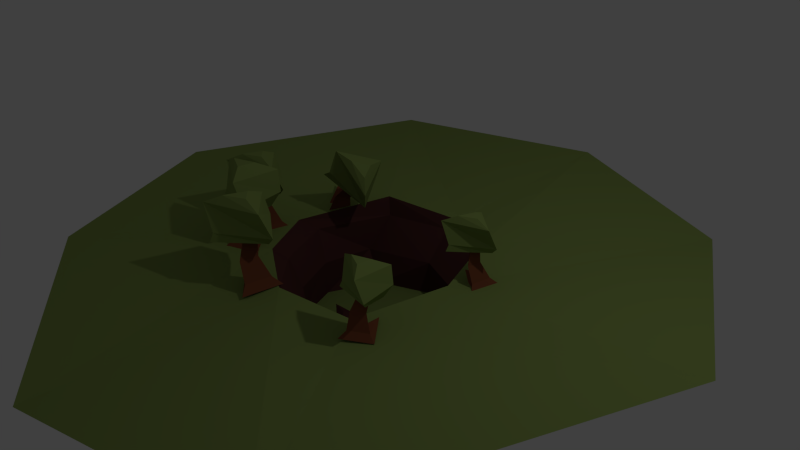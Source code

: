 # Source: DemoSceneProj.blend  (saved by Blender 2.68.0; exported with 4.5.12 LTS)
import bpy
from mathutils import Matrix  # noqa: F401  (used for matrix-valued properties, if any)

bpy.ops.wm.read_factory_settings(use_empty=True)
scene = bpy.context.scene
scene.name = 'Scene'

# ---- collections
col_collection_1 = bpy.data.collections.new('Collection 1'); scene.collection.children.link(col_collection_1)

# ---- materials (node trees are filled in below, after node groups)
mat_grass = bpy.data.materials.new('Grass')
mat_grass.alpha_threshold = 0.0
mat_grass.use_transparent_shadow = False
mat_grass.diffuse_color = (0.239, 0.3185, 0.08615, 1.0)
mat_grass.roughness = 0.5
mat_grass.specular_intensity = 0.0
mat_grass.line_color = (0.0, 0.0, 0.0, 1.0)
mat_dirt = bpy.data.materials.new('Dirt')
mat_dirt.alpha_threshold = 0.0
mat_dirt.use_transparent_shadow = False
mat_dirt.diffuse_color = (0.0985, 0.03538, 0.03291, 1.0)
mat_dirt.roughness = 0.5
mat_dirt.specular_intensity = 0.2812
mat_dirt.line_color = (0.0, 0.0, 0.0, 1.0)
mat_bark = bpy.data.materials.new('Bark')
mat_bark.alpha_threshold = 0.0
mat_bark.use_transparent_shadow = False
mat_bark.diffuse_color = (0.2203, 0.06972, 0.0326, 1.0)
mat_bark.roughness = 0.5
mat_bark.specular_intensity = 0.0
mat_bark.line_color = (0.0, 0.0, 0.0, 1.0)

# ---- material node trees

# ---- world
world_world = bpy.data.worlds.new('World'); scene.world = world_world
world_world.color = (0.05088, 0.05088, 0.05088)
world_world.use_sun_shadow = False
world_world.sun_shadow_jitter_overblur = 0.0
world_world.cycles.sampling_method = 'MANUAL'
world_world.cycles.sample_map_resolution = 256

# ---- cameras
cam_camera = bpy.data.cameras.new('Camera')
cam_camera.clip_end = 100.0
cam_camera.lens = 35.0
cam_camera.sensor_width = 32.0
cam_camera.sensor_height = 18.0
cam_camera.ortho_scale = 7.314
cam_camera.dof.focus_distance = 0.0
cam_camera.dof.aperture_fstop = 128.0

# ---- lights
light_lamp = bpy.data.lights.new('Lamp', 'POINT')
light_lamp.transmission_factor = 0.0
light_lamp.cutoff_distance = 30.0
light_lamp.energy = 100.0
light_lamp.shadow_buffer_clip_start = 1.001
light_lamp.shadow_soft_size = 0.1
light_lamp.shadow_maximum_resolution = 0.006
light_lamp.use_absolute_resolution = True
light_lamp.cycles.use_multiple_importance_sampling = False

# ---- meshes
me_cylinder_001 = bpy.data.meshes.new('Cylinder.001')
me_cylinder_001.from_pydata([(-0.3409, 0.4877, 0.04378), (0.203, 0.5201, 0.04378), (0.1458, 0.1051, 0.04378), (-0.1019, 0.3959, 0.1001), (0.1132, 0.4604, 0.1113), (0.0759, 0.1901, 0.1113), (-0.147, 0.3618, 0.2934), (0.002392, 0.4066, 0.3012), (-0.02351, 0.2188, 0.3012), (-0.1632, 0.4271, 0.5351), (-0.05928, 0.4583, 0.5405), (-0.0773, 0.3277, 0.5405), (-0.2095, 0.3938, 0.6645), (-0.1056, 0.4249, 0.67), (-0.1236, 0.2944, 0.67), (-0.1393, 0.4497, 0.8943), (0.01098, 0.3257, 0.904), (-0.2019, 0.2222, 0.904), (-0.221, 0.6541, 0.7971), (0.1903, 0.3241, 0.8098), (-0.3696, 0.1141, 0.8202), (-0.1594, 0.6826, 0.5848), (0.2333, 0.425, 0.5471), (-0.23, 0.102, 0.5575), (-0.1707, 0.5682, 0.4132), (0.1628, 0.4264, 0.4744), (-0.2461, 0.06762, 0.4744)], [], [(0, 1, 4, 3), (1, 2, 5, 4), (2, 0, 3, 5), (5, 8, 7, 4), (6, 9, 11, 8), (3, 6, 8, 5), (4, 7, 6, 3), (10, 13, 12, 9), (7, 10, 9, 6), (8, 11, 10, 7), (13, 14, 12), (11, 14, 13, 10), (9, 12, 14, 11), (16, 15, 17), (19, 22, 21, 18), (15, 18, 20, 17), (16, 19, 18, 15), (17, 20, 19, 16), (23, 26, 25, 22), (20, 23, 22, 19), (18, 21, 23, 20), (25, 26, 24), (21, 24, 26, 23), (22, 25, 24, 21)])
me_cylinder_001.polygons.foreach_set('material_index', [2, 2, 2, 2, 2, 2, 2, 2, 2, 2, 2, 2, 2, 0, 0, 0, 0, 0, 0, 0, 0, 0, 0, 0])
_uv = me_cylinder_001.uv_layers.new(name='UVMap')
_uv.uv.foreach_set('vector', [0.9444, 0.0337, 0.9206, 0.08281, 0.95, 0.07, 0.9575, 0.06085, 0.03619, 0.866, 0.0, 0.8659, 0.006193, 0.9087, 0.01857, 0.9087, 0.8148, 0.9269, 0.8128, 0.8659, 0.7765, 0.8946, 0.7768, 0.9078, 0.006193, 0.9087, 0.006193, 0.9087, 0.01857, 0.9087, 0.01857, 0.9087, 0.7765, 0.8946, 0.7765, 0.8946, 0.7768, 0.9078, 0.7768, 0.9078, 0.7765, 0.8946, 0.7765, 0.8946, 0.7768, 0.9078, 0.7768, 0.9078, 0.95, 0.07, 0.95, 0.07, 0.9575, 0.06085, 0.9575, 0.06085, 0.95, 0.07, 0.95, 0.07, 0.9575, 0.06085, 0.9575, 0.06085, 0.95, 0.07, 0.95, 0.07, 0.9575, 0.06085, 0.9575, 0.06085, 0.006193, 0.9087, 0.006193, 0.9087, 0.01857, 0.9087, 0.01857, 0.9087, 0.95, 0.07, 0.9639, 0.07363, 0.9575, 0.06085, 0.006193, 0.9087, 0.006193, 0.9087, 0.01857, 0.9087, 0.01857, 0.9087, 0.7765, 0.8946, 0.7765, 0.8946, 0.7768, 0.9078, 0.7768, 0.9078, 0.95, 0.07, 0.9575, 0.06085, 0.9639, 0.07363, 0.95, 0.07, 0.95, 0.07, 0.9575, 0.06085, 0.9575, 0.06085, 0.9575, 0.06085, 0.9575, 0.06085, 0.9639, 0.07363, 0.9639, 0.07363, 0.95, 0.07, 0.95, 0.07, 0.9575, 0.06085, 0.9575, 0.06085, 0.9639, 0.07363, 0.9639, 0.07363, 0.95, 0.07, 0.95, 0.07, 0.9639, 0.07363, 0.9639, 0.07363, 0.95, 0.07, 0.95, 0.07, 0.9639, 0.07363, 0.9639, 0.07363, 0.95, 0.07, 0.95, 0.07, 0.9575, 0.06085, 0.9575, 0.06085, 0.9639, 0.07363, 0.9639, 0.07363, 0.95, 0.07, 0.9639, 0.07363, 0.9575, 0.06085, 0.9575, 0.06085, 0.9575, 0.06085, 0.9639, 0.07363, 0.9639, 0.07363, 0.95, 0.07, 0.95, 0.07, 0.9575, 0.06085, 0.9575, 0.06085])
me_cylinder_001.materials.append(mat_grass)
me_cylinder_001.materials.append(mat_dirt)
me_cylinder_001.materials.append(mat_bark)
me_cylinder_001.use_remesh_preserve_volume = False
me_cylinder_001.use_remesh_preserve_attributes = False
me_cylinder_001.use_mirror_vertex_groups = False
me_cylinder_001.update()
me_cylinder = bpy.data.meshes.new('Cylinder')
me_cylinder.from_pydata([(0.0, 1.0, -1.0), (0.0004144, 1.008, -0.5237), (0.7071, 0.7071, -1.0), (0.6123, 0.803, -0.5778), (1.0, -4.371e-08, -1.0), (1.009, 0.08511, -0.5227), (0.7071, -0.7071, -1.0), (0.3862, -0.9349, -0.5906), (-8.742e-08, -1.0, -1.0), (-0.1408, -1.041, -0.6284), (-0.7071, -0.7071, -1.0), (-0.7273, -0.6223, -0.5458), (-1.0, 1.192e-08, -1.0), (-1.008, -0.0009647, -0.5237), (-0.7071, 0.7071, -1.0), (-0.9696, 0.77, -0.5784), (0.00889, 1.351, -0.1175), (0.7761, 1.094, -0.1854), (1.273, 0.1935, -0.1163), (0.789, -1.043, -0.1534), (-0.1682, -1.219, -0.2488), (-0.9035, -0.6935, -0.1452), (-1.256, 0.0856, -0.1175), (-0.8937, 1.108, -0.1289), (0.1277, 1.473, 0.01872), (0.8531, 1.156, 0.06279), (1.285, 0.04037, 0.05158), (0.934, -1.184, -0.03061), (-0.1785, -1.37, -0.006439), (-1.012, -0.8648, 0.01386), (-1.462, -0.08385, 0.009263), (-0.9712, 1.171, 0.1245), (0.1514, 4.375, 0.2178), (2.807, 3.486, -0.01729), (4.529, 0.3695, 0.222), (2.852, -3.911, 0.09341), (-0.4616, -4.519, -0.2367), (-3.007, -2.701, 0.1219), (-4.228, -0.004154, 0.2178), (-2.973, 3.535, 0.1782), (-0.6846, -0.1163, -1.0), (-0.1407, -0.08395, -1.0), (-0.198, -0.4989, -1.0), (-0.3834, -0.2305, -0.9401), (-0.2706, -0.1967, -0.9342), (-0.2901, -0.3385, -0.9342)], [], [(0, 2, 3, 1), (2, 4, 5, 3), (4, 6, 7, 5), (6, 8, 9, 7), (8, 10, 11, 9), (10, 12, 13, 11), (5, 18, 17, 3), (14, 0, 1, 15), (12, 14, 15, 13), (0, 14, 12, 40, 41, 42, 8, 6, 4, 2), (7, 19, 18, 5), (3, 17, 16, 1), (9, 20, 19, 7), (11, 21, 20, 9), (13, 22, 21, 11), (15, 23, 22, 13), (1, 16, 23, 15), (22, 30, 29, 21), (18, 26, 25, 17), (21, 29, 28, 20), (16, 24, 31, 23), (17, 25, 24, 16), (20, 28, 27, 19), (23, 31, 30, 22), (19, 27, 26, 18), (31, 39, 38, 30), (27, 35, 34, 26), (30, 38, 37, 29), (26, 34, 33, 25), (29, 37, 36, 28), (24, 32, 39, 31), (25, 33, 32, 24), (28, 36, 35, 27), (12, 10, 8, 42, 40), (40, 43, 44, 41), (41, 44, 45, 42), (42, 45, 43, 40), (44, 43, 45)])
me_cylinder.polygons.foreach_set('material_index', [1, 1, 1, 1, 1, 1, 1, 1, 1, 0, 1, 1, 1, 1, 1, 1, 1, 1, 1, 1, 1, 1, 1, 1, 1, 0, 0, 0, 0, 0, 0, 0, 0, 0, 1, 1, 1, 1])
_uv = me_cylinder.uv_layers.new(name='UVMap')
_uv.uv.foreach_set('vector', [0.9284, 0.5453, 0.9271, 0.6218, 0.8847, 0.6088, 0.8811, 0.5448, 0.9271, 0.6218, 0.9345, 0.6804, 0.886, 0.6771, 0.8847, 0.6088, 0.8978, 0.7334, 0.8998, 0.8098, 0.856, 0.8453, 0.8504, 0.7257, 0.8998, 0.8098, 0.889, 0.8693, 0.8504, 0.8798, 0.856, 0.8453, 0.9343, 0.2119, 0.9229, 0.267, 0.8788, 0.2757, 0.8948, 0.2138, 0.9229, 0.267, 0.9234, 0.3437, 0.8766, 0.3441, 0.8788, 0.2757, 0.886, 0.6771, 0.8424, 0.6956, 0.8407, 0.6098, 0.8847, 0.6088, 0.9374, 0.4958, 0.9284, 0.5453, 0.8811, 0.5448, 0.8968, 0.4694, 0.9234, 0.3437, 0.9355, 0.3971, 0.8896, 0.4134, 0.8766, 0.3441, 0.8148, 0.05422, 0.8691, 0.0, 0.9458, 3.097e-05, 0.9444, 0.0337, 0.9206, 0.08281, 0.9612, 0.09345, 1.0, 0.131, 0.9457, 0.1852, 0.869, 0.1852, 0.8148, 0.1309, 0.856, 0.8453, 0.8225, 0.8357, 0.8148, 0.7036, 0.8504, 0.7257, 0.8847, 0.6088, 0.8407, 0.6098, 0.8362, 0.5297, 0.8811, 0.5448, 0.8504, 0.8798, 0.8148, 0.8968, 0.8225, 0.8357, 0.856, 0.8453, 0.8788, 0.2757, 0.8355, 0.2764, 0.8555, 0.1987, 0.8948, 0.2138, 0.8766, 0.3441, 0.8328, 0.3621, 0.8355, 0.2764, 0.8788, 0.2757, 0.8896, 0.4134, 0.8501, 0.4416, 0.8328, 0.3621, 0.8766, 0.3441, 0.8811, 0.5448, 0.8362, 0.5297, 0.8471, 0.4605, 0.8968, 0.4694, 0.278, 0.4084, 0.2641, 0.3857, 0.3329, 0.327, 0.3375, 0.3466, 0.8424, 0.6956, 0.8277, 0.7036, 0.8148, 0.6138, 0.8407, 0.6098, 0.8355, 0.2764, 0.8163, 0.265, 0.8302, 0.1852, 0.8555, 0.1987, 0.8362, 0.5297, 0.8202, 0.5346, 0.8217, 0.4506, 0.8471, 0.4605, 0.8407, 0.6098, 0.8148, 0.6138, 0.8202, 0.5346, 0.8362, 0.5297, 0.4246, 0.3215, 0.4285, 0.3072, 0.5274, 0.362, 0.5091, 0.3704, 0.8501, 0.4416, 0.8243, 0.4506, 0.8148, 0.3548, 0.8328, 0.3621, 0.5091, 0.3704, 0.5274, 0.362, 0.5195, 0.4896, 0.5134, 0.5034, 0.2684, 0.5209, 0.0, 0.6771, 9.944e-05, 0.3008, 0.2641, 0.3857, 0.5274, 0.362, 0.7999, 0.169, 0.8148, 0.6296, 0.5195, 0.4896, 0.2641, 0.3857, 9.944e-05, 0.3008, 0.2059, 0.08683, 0.3329, 0.327, 0.5195, 0.4896, 0.8148, 0.6296, 0.5479, 0.8659, 0.4413, 0.5805, 0.3329, 0.327, 0.2059, 0.08683, 0.5075, 0.0, 0.4285, 0.3072, 0.3622, 0.586, 0.267, 0.8612, 0.0, 0.6771, 0.2684, 0.5209, 0.4413, 0.5805, 0.5479, 0.8659, 0.267, 0.8612, 0.3622, 0.586, 0.4285, 0.3072, 0.5075, 0.0, 0.7999, 0.169, 0.5274, 0.362, 0.9458, 3.097e-05, 1.0, 0.0543, 1.0, 0.131, 0.9612, 0.09345, 0.9444, 0.0337, 0.9444, 0.0337, 0.9575, 0.06085, 0.95, 0.07, 0.9206, 0.08281, 0.03619, 0.866, 0.01857, 0.9087, 0.006193, 0.9087, 0.0, 0.8659, 0.8148, 0.9269, 0.7768, 0.9078, 0.7765, 0.8946, 0.8128, 0.8659, 0.95, 0.07, 0.9575, 0.06085, 0.9639, 0.07363])
me_cylinder.materials.append(mat_grass)
me_cylinder.materials.append(mat_dirt)
me_cylinder.use_remesh_preserve_volume = False
me_cylinder.use_remesh_preserve_attributes = False
me_cylinder.use_mirror_vertex_groups = False
me_cylinder.update()

# ---- objects
ob_tree_005 = bpy.data.objects.new('Tree.005', me_cylinder_001)
ob_tree_004 = bpy.data.objects.new('Tree.004', me_cylinder_001)
ob_tree_003 = bpy.data.objects.new('Tree.003', me_cylinder_001)
ob_tree_002 = bpy.data.objects.new('Tree.002', me_cylinder_001)
ob_tree_001 = bpy.data.objects.new('Tree.001', me_cylinder_001)
ob_tree = bpy.data.objects.new('Tree', me_cylinder_001)
ob_cylinder = bpy.data.objects.new('Cylinder', me_cylinder)
ob_lamp = bpy.data.objects.new('Lamp', light_lamp)
ob_camera = bpy.data.objects.new('Camera', cam_camera)

# ---- transforms, parenting, visibility, modifiers, constraints
ob_tree_005.location = (1.025, -1.549, -0.021)
ob_tree_005.rotation_euler = (0.0, 0.0, -0.8922)
ob_tree_005.lineart.crease_threshold = 0.0
ob_tree_004.location = (-1.552, 0.166, 0.03832)
ob_tree_004.rotation_euler = (-0.1918, 0.7973, -0.3856)
ob_tree_004.scale = (1.212, 1.212, 1.212)
ob_tree_004.lineart.crease_threshold = 0.0
ob_tree_003.location = (-1.715, -1.292, -0.07452)
ob_tree_003.rotation_euler = (0.0, 0.0, -0.8922)
ob_tree_003.scale = (1.313, 1.313, 1.313)
ob_tree_003.lineart.crease_threshold = 0.0
ob_tree_002.location = (-0.4633, -1.971, -0.05351)
ob_tree_002.scale = (1.313, 1.313, 1.313)
ob_tree_002.lineart.crease_threshold = 0.0
ob_tree_001.location = (-1.631, -0.903, -0.06789)
ob_tree_001.scale = (1.212, 1.212, 1.212)
ob_tree_001.lineart.crease_threshold = 0.0
ob_tree.location = (1.457, 0.0, 0.0)
ob_tree.lineart.crease_threshold = 0.0
ob_cylinder.location = (0.0, 0.0, 0.0)
ob_cylinder.lineart.crease_threshold = 0.0
ob_lamp.location = (4.076, 1.005, 5.904)
ob_lamp.rotation_euler = (0.6503, 0.05522, 1.866)
ob_lamp.lock_rotations_4d = False
ob_lamp.empty_display_type = 'ARROWS'
ob_lamp.color = (0.0, 0.0, 0.0, 0.0)
ob_lamp.lineart.crease_threshold = 0.0
ob_camera.location = (7.481, -6.508, 5.344)
ob_camera.rotation_euler = (1.109, 0.01082, 0.8149)
ob_camera.lock_rotations_4d = False
ob_camera.empty_display_type = 'ARROWS'
ob_camera.color = (0.0, 0.0, 0.0, 0.0)
ob_camera.display_type = 'WIRE'
ob_camera.lineart.crease_threshold = 0.0

# ---- collection membership
col_collection_1.objects.link(ob_tree_005)
col_collection_1.objects.link(ob_tree_004)
col_collection_1.objects.link(ob_tree_003)
col_collection_1.objects.link(ob_tree_002)
col_collection_1.objects.link(ob_tree_001)
col_collection_1.objects.link(ob_tree)
col_collection_1.objects.link(ob_cylinder)
col_collection_1.objects.link(ob_lamp)
col_collection_1.objects.link(ob_camera)

# ---- scene / render settings (as saved in the file)
scene.camera = ob_camera
scene.frame_start = 1; scene.frame_end = 250; scene.frame_set(1)
scene.render.engine = 'BLENDER_EEVEE_NEXT'
scene.render.image_settings.color_mode = 'RGB'
scene.render.image_settings.compression = 90
scene.render.resolution_percentage = 50
scene.render.dither_intensity = 0.0
scene.cycles.use_denoising = False
scene.cycles.samples = 10
scene.cycles.sampling_pattern = 'TABULATED_SOBOL'
scene.cycles.light_sampling_threshold = 0.0
scene.cycles.use_adaptive_sampling = False
scene.cycles.use_light_tree = False
scene.cycles.blur_glossy = 0.0
scene.cycles.volume_bounces = 1
scene.cycles.pixel_filter_type = 'GAUSSIAN'
scene.cycles.sample_clamp_indirect = 0.0
scene.view_settings.view_transform = 'Standard'
bpy.context.view_layer.update()
